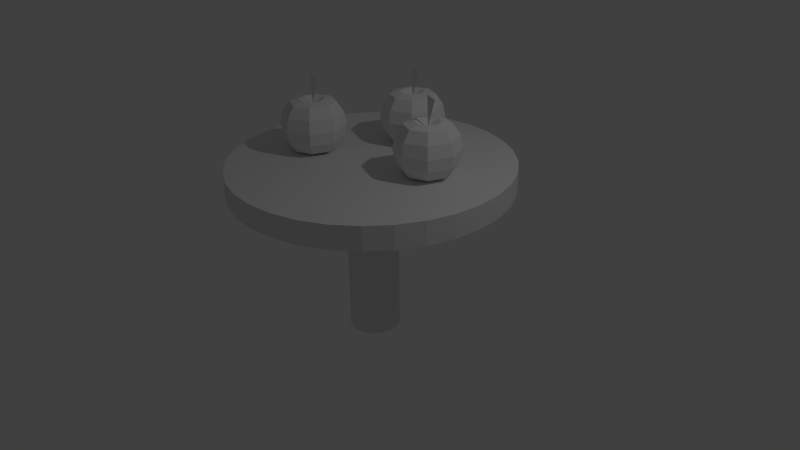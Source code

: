 # Source: food.blend  (saved by Blender 2.70.0; exported with 4.5.12 LTS)
import bpy
from mathutils import Matrix  # noqa: F401  (used for matrix-valued properties, if any)

bpy.ops.wm.read_factory_settings(use_empty=True)
scene = bpy.context.scene
scene.name = 'Scene'

# ---- collections
col_collection_1 = bpy.data.collections.new('Collection 1'); scene.collection.children.link(col_collection_1)

# ---- world
world_world = bpy.data.worlds.new('World'); scene.world = world_world
world_world.color = (0.05088, 0.05088, 0.05088)
world_world.use_sun_shadow = False
world_world.sun_shadow_jitter_overblur = 0.0
world_world.cycles.sampling_method = 'MANUAL'
world_world.cycles.sample_map_resolution = 256

# ---- cameras
cam_camera = bpy.data.cameras.new('Camera')
cam_camera.clip_end = 100.0
cam_camera.lens = 35.0
cam_camera.sensor_width = 32.0
cam_camera.sensor_height = 18.0
cam_camera.ortho_scale = 7.314
cam_camera.dof.focus_distance = 0.0
cam_camera.dof.aperture_fstop = 128.0

# ---- lights
light_lamp = bpy.data.lights.new('Lamp', 'POINT')
light_lamp.transmission_factor = 0.0
light_lamp.cutoff_distance = 30.0
light_lamp.energy = 100.0
light_lamp.shadow_buffer_clip_start = 1.001
light_lamp.shadow_soft_size = 0.1
light_lamp.shadow_maximum_resolution = 0.006
light_lamp.use_absolute_resolution = True
light_lamp.cycles.use_multiple_importance_sampling = False

# ---- meshes
me_cylinder = bpy.data.meshes.new('Cylinder')
me_cylinder.from_pydata([(0.0, 1.0, -1.0), (0.0, 1.0, 1.0), (0.1951, 0.9808, -1.0), (0.1951, 0.9808, 1.0), (0.3827, 0.9239, -1.0), (0.3827, 0.9239, 1.0), (0.5556, 0.8315, -1.0), (0.5556, 0.8315, 1.0), (0.7071, 0.7071, -1.0), (0.7071, 0.7071, 1.0), (0.8315, 0.5556, -1.0), (0.8315, 0.5556, 1.0), (0.9239, 0.3827, -1.0), (0.9239, 0.3827, 1.0), (0.9808, 0.1951, -1.0), (0.9808, 0.1951, 1.0), (1.0, 7.55e-08, -1.0), (1.0, 7.55e-08, 1.0), (0.9808, -0.1951, -1.0), (0.9808, -0.1951, 1.0), (0.9239, -0.3827, -1.0), (0.9239, -0.3827, 1.0), (0.8315, -0.5556, -1.0), (0.8315, -0.5556, 1.0), (0.7071, -0.7071, -1.0), (0.7071, -0.7071, 1.0), (0.5556, -0.8315, -1.0), (0.5556, -0.8315, 1.0), (0.3827, -0.9239, -1.0), (0.3827, -0.9239, 1.0), (0.1951, -0.9808, -1.0), (0.1951, -0.9808, 1.0), (-3.258e-07, -1.0, -1.0), (-3.258e-07, -1.0, 1.0), (-0.1951, -0.9808, -1.0), (-0.1951, -0.9808, 1.0), (-0.3827, -0.9239, -1.0), (-0.3827, -0.9239, 1.0), (-0.5556, -0.8315, -1.0), (-0.5556, -0.8315, 1.0), (-0.7071, -0.7071, -1.0), (-0.7071, -0.7071, 1.0), (-0.8315, -0.5556, -1.0), (-0.8315, -0.5556, 1.0), (-0.9239, -0.3827, -1.0), (-0.9239, -0.3827, 1.0), (-0.9808, -0.1951, -1.0), (-0.9808, -0.1951, 1.0), (-1.0, 9.656e-07, -1.0), (-1.0, 9.656e-07, 1.0), (-0.9808, 0.1951, -1.0), (-0.9808, 0.1951, 1.0), (-0.9239, 0.3827, -1.0), (-0.9239, 0.3827, 1.0), (-0.8315, 0.5556, -1.0), (-0.8315, 0.5556, 1.0), (-0.7071, 0.7071, -1.0), (-0.7071, 0.7071, 1.0), (-0.5556, 0.8315, -1.0), (-0.5556, 0.8315, 1.0), (-0.3827, 0.9239, -1.0), (-0.3827, 0.9239, 1.0), (-0.1951, 0.9808, -1.0), (-0.1951, 0.9808, 1.0), (-5.32e-07, 5.48, 1.0), (1.069, 5.375, 1.0), (2.097, 5.063, 1.0), (3.045, 4.557, 1.0), (3.875, 3.875, 1.0), (4.557, 3.045, 1.0), (5.063, 2.097, 1.0), (5.375, 1.069, 1.0), (5.48, -8.63e-07, 1.0), (5.375, -1.069, 1.0), (5.063, -2.097, 1.0), (4.557, -3.045, 1.0), (3.875, -3.875, 1.0), (3.045, -4.557, 1.0), (2.097, -5.063, 1.0), (1.069, -5.375, 1.0), (-2.318e-06, -5.48, 1.0), (-1.069, -5.375, 1.0), (-2.097, -5.063, 1.0), (-3.045, -4.557, 1.0), (-3.875, -3.875, 1.0), (-4.557, -3.045, 1.0), (-5.063, -2.097, 1.0), (-5.375, -1.069, 1.0), (-5.48, 4.015e-06, 1.0), (-5.375, 1.069, 1.0), (-5.063, 2.097, 1.0), (-4.557, 3.045, 1.0), (-3.875, 3.875, 1.0), (-3.045, 4.557, 1.0), (-2.097, 5.063, 1.0), (-1.069, 5.375, 1.0), (-5.817e-07, 5.48, 1.302), (1.069, 5.375, 1.302), (2.097, 5.063, 1.302), (3.045, 4.557, 1.302), (3.875, 3.875, 1.302), (4.557, 3.045, 1.302), (5.063, 2.097, 1.302), (5.375, 1.069, 1.302), (5.48, -8.63e-07, 1.302), (5.375, -1.069, 1.302), (5.063, -2.097, 1.302), (4.557, -3.045, 1.302), (3.875, -3.875, 1.302), (3.045, -4.557, 1.302), (2.097, -5.063, 1.302), (1.069, -5.375, 1.302), (-2.367e-06, -5.48, 1.302), (-1.069, -5.375, 1.302), (-2.097, -5.063, 1.302), (-3.051, -4.511, 1.302), (-3.875, -3.875, 1.302), (-4.557, -3.045, 1.302), (-5.063, -2.097, 1.302), (-5.375, -1.069, 1.302), (-5.48, 4.015e-06, 1.302), (-5.375, 1.069, 1.302), (-5.063, 2.097, 1.302), (-4.557, 3.045, 1.302), (-3.875, 3.875, 1.302), (-3.045, 4.557, 1.302), (-2.097, 5.063, 1.302), (-1.069, 5.375, 1.302), (-0.8655, 2.528, 1.972), (-1.277, 2.528, 1.939), (-1.552, 2.528, 1.803), (-1.648, 2.528, 1.644), (-1.552, 2.528, 1.484), (-1.277, 2.528, 1.349), (-0.8655, 2.528, 1.298), (-0.7234, 2.871, 1.972), (-1.014, 3.162, 1.939), (-1.209, 3.356, 1.803), (-1.277, 3.424, 1.644), (-1.209, 3.356, 1.484), (-1.014, 3.162, 1.349), (-0.7234, 2.871, 1.298), (-0.3803, 3.013, 1.972), (-0.3803, 3.424, 1.939), (-0.3803, 3.699, 1.803), (-0.3803, 3.796, 1.644), (-0.3803, 3.699, 1.484), (-0.3803, 3.424, 1.349), (-0.3803, 3.013, 1.298), (-0.3803, 2.528, 1.888), (-0.03725, 2.871, 1.972), (0.2536, 3.162, 1.939), (0.4479, 3.356, 1.803), (0.5162, 3.424, 1.644), (0.4479, 3.356, 1.484), (0.2536, 3.162, 1.349), (-0.03725, 2.871, 1.298), (0.1048, 2.528, 1.972), (0.5162, 2.528, 1.939), (0.791, 2.528, 1.803), (0.8875, 2.528, 1.644), (0.791, 2.528, 1.484), (0.5162, 2.528, 1.349), (0.1048, 2.528, 1.298), (-0.3803, 2.528, 1.345), (-0.03725, 2.185, 1.972), (0.2536, 1.894, 1.939), (0.4479, 1.7, 1.803), (0.5162, 1.631, 1.644), (0.4479, 1.7, 1.484), (0.2536, 1.894, 1.349), (-0.03725, 2.185, 1.298), (-0.3803, 2.043, 1.972), (-0.3803, 1.631, 1.939), (-0.3803, 1.357, 1.803), (-0.3803, 1.26, 1.644), (-0.3803, 1.357, 1.484), (-0.3803, 1.631, 1.349), (-0.3803, 2.043, 1.298), (-0.7234, 2.185, 1.972), (-1.014, 1.894, 1.939), (-1.209, 1.7, 1.803), (-1.277, 1.631, 1.644), (-1.209, 1.7, 1.484), (-1.014, 1.894, 1.349), (-0.7234, 2.185, 1.298), (-0.4053, 2.528, 2.288), (-0.0494, 2.528, 2.247), (1.954, 0.5452, 1.972), (1.542, 0.5452, 1.939), (1.267, 0.5452, 1.803), (1.171, 0.5452, 1.644), (1.267, 0.5452, 1.484), (1.542, 0.5452, 1.349), (1.954, 0.5452, 1.298), (2.096, 0.8883, 1.972), (1.805, 1.179, 1.939), (1.611, 1.373, 1.803), (1.542, 1.442, 1.644), (1.611, 1.373, 1.484), (1.805, 1.179, 1.349), (2.096, 0.8883, 1.298), (2.439, 1.03, 1.972), (2.439, 1.442, 1.939), (2.439, 1.717, 1.803), (2.439, 1.813, 1.644), (2.439, 1.717, 1.484), (2.439, 1.442, 1.349), (2.439, 1.03, 1.298), (2.439, 0.5452, 1.888), (2.782, 0.8883, 1.972), (3.073, 1.179, 1.939), (3.267, 1.373, 1.803), (3.335, 1.442, 1.644), (3.267, 1.373, 1.484), (3.073, 1.179, 1.349), (2.782, 0.8883, 1.298), (2.924, 0.5452, 1.972), (3.335, 0.5452, 1.939), (3.61, 0.5452, 1.803), (3.707, 0.5452, 1.644), (3.61, 0.5452, 1.484), (3.335, 0.5452, 1.349), (2.924, 0.5452, 1.298), (2.439, 0.5452, 1.345), (2.782, 0.2022, 1.972), (3.073, -0.08868, 1.939), (3.267, -0.283, 1.803), (3.335, -0.3513, 1.644), (3.267, -0.283, 1.484), (3.073, -0.08868, 1.349), (2.782, 0.2022, 1.298), (2.439, 0.06005, 1.972), (2.439, -0.3513, 1.939), (2.439, -0.6261, 1.803), (2.439, -0.7226, 1.644), (2.439, -0.6261, 1.484), (2.439, -0.3513, 1.349), (2.439, 0.06005, 1.298), (2.096, 0.2022, 1.972), (1.805, -0.08868, 1.939), (1.611, -0.283, 1.803), (1.542, -0.3513, 1.644), (1.611, -0.283, 1.484), (1.805, -0.08868, 1.349), (2.096, 0.2022, 1.298), (2.414, 0.5452, 2.288), (2.77, 0.5452, 2.247), (-2.888, -0.7503, 1.972), (-3.299, -0.7503, 1.939), (-3.574, -0.7503, 1.803), (-3.671, -0.7503, 1.644), (-3.574, -0.7503, 1.484), (-3.299, -0.7503, 1.349), (-2.888, -0.7503, 1.298), (-2.746, -0.4072, 1.972), (-3.037, -0.1164, 1.939), (-3.231, 0.07795, 1.803), (-3.299, 0.1462, 1.644), (-3.231, 0.07795, 1.484), (-3.037, -0.1164, 1.349), (-2.746, -0.4072, 1.298), (-2.403, -0.2651, 1.972), (-2.403, 0.1462, 1.939), (-2.403, 0.421, 1.803), (-2.403, 0.5175, 1.644), (-2.403, 0.421, 1.484), (-2.403, 0.1462, 1.349), (-2.403, -0.2651, 1.298), (-2.403, -0.7503, 1.888), (-2.06, -0.4072, 1.972), (-1.769, -0.1164, 1.939), (-1.574, 0.07795, 1.803), (-1.506, 0.1462, 1.644), (-1.574, 0.07795, 1.484), (-1.769, -0.1164, 1.349), (-2.06, -0.4072, 1.298), (-1.918, -0.7503, 1.972), (-1.506, -0.7503, 1.939), (-1.231, -0.7503, 1.803), (-1.135, -0.7503, 1.644), (-1.231, -0.7503, 1.484), (-1.506, -0.7503, 1.349), (-1.918, -0.7503, 1.298), (-2.403, -0.7503, 1.345), (-2.06, -1.093, 1.972), (-1.769, -1.384, 1.939), (-1.574, -1.579, 1.803), (-1.506, -1.647, 1.644), (-1.574, -1.579, 1.484), (-1.769, -1.384, 1.349), (-2.06, -1.093, 1.298), (-2.403, -1.235, 1.972), (-2.403, -1.647, 1.939), (-2.403, -1.922, 1.803), (-2.403, -2.018, 1.644), (-2.403, -1.922, 1.484), (-2.403, -1.647, 1.349), (-2.403, -1.235, 1.298), (-2.746, -1.093, 1.972), (-3.037, -1.384, 1.939), (-3.231, -1.579, 1.803), (-3.299, -1.647, 1.644), (-3.231, -1.579, 1.484), (-3.037, -1.384, 1.349), (-2.746, -1.093, 1.298), (-2.428, -0.7503, 2.288), (-2.072, -0.7503, 2.247)], [], [(0, 1, 3, 2), (2, 3, 5, 4), (4, 5, 7, 6), (6, 7, 9, 8), (8, 9, 11, 10), (10, 11, 13, 12), (12, 13, 15, 14), (14, 15, 17, 16), (16, 17, 19, 18), (18, 19, 21, 20), (20, 21, 23, 22), (22, 23, 25, 24), (24, 25, 27, 26), (26, 27, 29, 28), (28, 29, 31, 30), (30, 31, 33, 32), (32, 33, 35, 34), (34, 35, 37, 36), (36, 37, 39, 38), (38, 39, 41, 40), (40, 41, 43, 42), (42, 43, 45, 44), (44, 45, 47, 46), (46, 47, 49, 48), (48, 49, 51, 50), (50, 51, 53, 52), (52, 53, 55, 54), (54, 55, 57, 56), (56, 57, 59, 58), (58, 59, 61, 60), (59, 57, 92, 93), (62, 63, 1, 0), (60, 61, 63, 62), (0, 2, 4, 6, 8, 10, 12, 14, 16, 18, 20, 22, 24, 26, 28, 30, 32, 34, 36, 38, 40, 42, 44, 46, 48, 50, 52, 54, 56, 58, 60, 62), (88, 87, 119, 120), (37, 35, 81, 82), (15, 13, 70, 71), (1, 63, 95, 64), (43, 41, 84, 85), (21, 19, 73, 74), (49, 47, 87, 88), (5, 3, 65, 66), (27, 25, 76, 77), (55, 53, 90, 91), (11, 9, 68, 69), (33, 31, 79, 80), (61, 59, 93, 94), (39, 37, 82, 83), (3, 1, 64, 65), (17, 15, 71, 72), (45, 43, 85, 86), (23, 21, 74, 75), (51, 49, 88, 89), (7, 5, 66, 67), (29, 27, 77, 78), (57, 55, 91, 92), (35, 33, 80, 81), (13, 11, 69, 70), (63, 61, 94, 95), (41, 39, 83, 84), (19, 17, 72, 73), (47, 45, 86, 87), (25, 23, 75, 76), (53, 51, 89, 90), (9, 7, 67, 68), (31, 29, 78, 79), (97, 96, 127, 126, 125, 124, 123, 122, 121, 120, 119, 118, 117, 116, 115, 114, 113, 112, 111, 110, 109, 108, 107, 106, 105, 104, 103, 102, 101, 100, 99, 98), (66, 65, 97, 98), (77, 76, 108, 109), (86, 85, 117, 118), (75, 74, 106, 107), (95, 94, 126, 127), (84, 83, 115, 116), (73, 72, 104, 105), (93, 92, 124, 125), (82, 81, 113, 114), (71, 70, 102, 103), (91, 90, 122, 123), (69, 68, 100, 101), (80, 79, 111, 112), (89, 88, 120, 121), (67, 66, 98, 99), (78, 77, 109, 110), (87, 86, 118, 119), (65, 64, 96, 97), (76, 75, 107, 108), (64, 95, 127, 96), (85, 84, 116, 117), (74, 73, 105, 106), (94, 93, 125, 126), (83, 82, 114, 115), (72, 71, 103, 104), (92, 91, 123, 124), (81, 80, 112, 113), (70, 69, 101, 102), (90, 89, 121, 122), (68, 67, 99, 100), (79, 78, 110, 111), (134, 133, 140, 141), (133, 132, 139, 140), (132, 131, 138, 139), (131, 130, 137, 138), (130, 129, 136, 137), (129, 128, 135, 136), (141, 140, 147, 148), (140, 139, 146, 147), (139, 138, 145, 146), (138, 137, 144, 145), (137, 136, 143, 144), (136, 135, 142, 143), (148, 147, 155, 156), (147, 146, 154, 155), (146, 145, 153, 154), (145, 144, 152, 153), (144, 143, 151, 152), (143, 142, 150, 151), (156, 155, 162, 163), (155, 154, 161, 162), (154, 153, 160, 161), (153, 152, 159, 160), (152, 151, 158, 159), (151, 150, 157, 158), (163, 162, 170, 171), (162, 161, 169, 170), (161, 160, 168, 169), (160, 159, 167, 168), (159, 158, 166, 167), (158, 157, 165, 166), (171, 170, 177, 178), (170, 169, 176, 177), (169, 168, 175, 176), (168, 167, 174, 175), (167, 166, 173, 174), (166, 165, 172, 173), (178, 177, 184, 185), (177, 176, 183, 184), (176, 175, 182, 183), (175, 174, 181, 182), (174, 173, 180, 181), (173, 172, 179, 180), (186, 187, 149), (164, 134, 141), (128, 149, 135), (164, 141, 148), (135, 149, 142), (164, 148, 156), (142, 149, 150), (164, 156, 163), (150, 149, 157), (164, 163, 171), (157, 149, 165), (164, 171, 178), (165, 149, 172), (164, 178, 185), (172, 149, 179), (164, 185, 134), (185, 184, 133, 134), (184, 183, 132, 133), (183, 182, 131, 132), (182, 181, 130, 131), (181, 180, 129, 130), (180, 179, 128, 129), (179, 149, 128), (194, 193, 200, 201), (193, 192, 199, 200), (192, 191, 198, 199), (191, 190, 197, 198), (190, 189, 196, 197), (189, 188, 195, 196), (201, 200, 207, 208), (200, 199, 206, 207), (199, 198, 205, 206), (198, 197, 204, 205), (197, 196, 203, 204), (196, 195, 202, 203), (208, 207, 215, 216), (207, 206, 214, 215), (206, 205, 213, 214), (205, 204, 212, 213), (204, 203, 211, 212), (203, 202, 210, 211), (216, 215, 222, 223), (215, 214, 221, 222), (214, 213, 220, 221), (213, 212, 219, 220), (212, 211, 218, 219), (211, 210, 217, 218), (223, 222, 230, 231), (222, 221, 229, 230), (221, 220, 228, 229), (220, 219, 227, 228), (219, 218, 226, 227), (218, 217, 225, 226), (231, 230, 237, 238), (230, 229, 236, 237), (229, 228, 235, 236), (228, 227, 234, 235), (227, 226, 233, 234), (226, 225, 232, 233), (238, 237, 244, 245), (237, 236, 243, 244), (236, 235, 242, 243), (235, 234, 241, 242), (234, 233, 240, 241), (233, 232, 239, 240), (246, 247, 209), (224, 194, 201), (188, 209, 195), (224, 201, 208), (195, 209, 202), (224, 208, 216), (202, 209, 210), (224, 216, 223), (210, 209, 217), (224, 223, 231), (217, 209, 225), (224, 231, 238), (225, 209, 232), (224, 238, 245), (232, 209, 239), (224, 245, 194), (245, 244, 193, 194), (244, 243, 192, 193), (243, 242, 191, 192), (242, 241, 190, 191), (241, 240, 189, 190), (240, 239, 188, 189), (239, 209, 188), (254, 253, 260, 261), (253, 252, 259, 260), (252, 251, 258, 259), (251, 250, 257, 258), (250, 249, 256, 257), (249, 248, 255, 256), (261, 260, 267, 268), (260, 259, 266, 267), (259, 258, 265, 266), (258, 257, 264, 265), (257, 256, 263, 264), (256, 255, 262, 263), (268, 267, 275, 276), (267, 266, 274, 275), (266, 265, 273, 274), (265, 264, 272, 273), (264, 263, 271, 272), (263, 262, 270, 271), (276, 275, 282, 283), (275, 274, 281, 282), (274, 273, 280, 281), (273, 272, 279, 280), (272, 271, 278, 279), (271, 270, 277, 278), (283, 282, 290, 291), (282, 281, 289, 290), (281, 280, 288, 289), (280, 279, 287, 288), (279, 278, 286, 287), (278, 277, 285, 286), (291, 290, 297, 298), (290, 289, 296, 297), (289, 288, 295, 296), (288, 287, 294, 295), (287, 286, 293, 294), (286, 285, 292, 293), (298, 297, 304, 305), (297, 296, 303, 304), (296, 295, 302, 303), (295, 294, 301, 302), (294, 293, 300, 301), (293, 292, 299, 300), (306, 307, 269), (284, 254, 261), (248, 269, 255), (284, 261, 268), (255, 269, 262), (284, 268, 276), (262, 269, 270), (284, 276, 283), (270, 269, 277), (284, 283, 291), (277, 269, 285), (284, 291, 298), (285, 269, 292), (284, 298, 305), (292, 269, 299), (284, 305, 254), (305, 304, 253, 254), (304, 303, 252, 253), (303, 302, 251, 252), (302, 301, 250, 251), (301, 300, 249, 250), (300, 299, 248, 249), (299, 269, 248)])
_uv = me_cylinder.uv_layers.new(name='UVMap')
_uv.uv.foreach_set('vector', [0.4658, 0.4171, 0.4721, 0.2953, 0.4862, 0.2966, 0.4749, 0.4177, 0.4749, 0.4177, 0.4862, 0.2966, 0.5002, 0.2986, 0.4839, 0.4187, 0.4839, 0.4187, 0.5002, 0.2986, 0.514, 0.3013, 0.4929, 0.4201, 0.4929, 0.4201, 0.514, 0.3013, 0.5275, 0.3047, 0.5019, 0.4219, 0.5019, 0.4219, 0.5275, 0.3047, 0.5408, 0.3087, 0.5107, 0.424, 0.5107, 0.424, 0.5408, 0.3087, 0.5537, 0.3134, 0.5195, 0.4265, 0.5195, 0.4265, 0.5537, 0.3134, 0.5661, 0.3187, 0.5281, 0.4294, 0.5281, 0.4294, 0.5661, 0.3187, 0.5781, 0.3247, 0.5367, 0.4325, 0.5367, 0.4325, 0.5781, 0.3247, 0.5895, 0.3312, 0.5452, 0.436, 0.5452, 0.436, 0.5895, 0.3312, 0.6002, 0.3384, 0.5535, 0.4398, 0.5535, 0.4398, 0.6002, 0.3384, 0.6102, 0.3461, 0.5617, 0.4438, 0.5617, 0.4438, 0.6102, 0.3461, 0.6194, 0.3544, 0.5698, 0.4481, 0.5698, 0.4481, 0.6194, 0.3544, 0.6277, 0.3633, 0.5778, 0.4525, 0.5778, 0.4525, 0.6277, 0.3633, 0.6349, 0.3727, 0.5856, 0.457, 0.5856, 0.457, 0.6349, 0.3727, 0.6409, 0.3825, 0.5933, 0.4616, 0.3157, 0.4616, 0.2688, 0.3758, 0.2754, 0.3664, 0.3241, 0.457, 0.3241, 0.457, 0.2754, 0.3664, 0.2831, 0.3574, 0.3324, 0.4525, 0.3324, 0.4525, 0.2831, 0.3574, 0.2918, 0.3489, 0.3408, 0.4482, 0.3408, 0.4482, 0.2918, 0.3489, 0.3015, 0.341, 0.3493, 0.4439, 0.3493, 0.4439, 0.3015, 0.341, 0.312, 0.3335, 0.3578, 0.4399, 0.3578, 0.4399, 0.312, 0.3335, 0.3232, 0.3267, 0.3665, 0.4361, 0.3665, 0.4361, 0.3232, 0.3267, 0.3351, 0.3205, 0.3753, 0.4326, 0.3753, 0.4326, 0.3351, 0.3205, 0.3475, 0.3149, 0.3841, 0.4294, 0.3841, 0.4294, 0.3475, 0.3149, 0.3604, 0.3099, 0.393, 0.4265, 0.393, 0.4265, 0.3604, 0.3099, 0.3737, 0.3057, 0.402, 0.424, 0.402, 0.424, 0.3737, 0.3057, 0.3873, 0.3021, 0.411, 0.4218, 0.411, 0.4218, 0.3873, 0.3021, 0.4011, 0.2992, 0.4201, 0.4201, 0.4201, 0.4201, 0.4011, 0.2992, 0.4152, 0.297, 0.4292, 0.4187, 0.4292, 0.4187, 0.4152, 0.297, 0.4293, 0.2956, 0.4384, 0.4177, 0.4384, 0.4177, 0.4293, 0.2956, 0.4436, 0.2948, 0.4475, 0.4171, 0.4293, 0.2956, 0.4152, 0.297, 0.3865, 0.01229, 0.4189, 0.009751, 0.4567, 0.4169, 0.4578, 0.2947, 0.4721, 0.2953, 0.4658, 0.4171, 0.4475, 0.4171, 0.4436, 0.2948, 0.4578, 0.2947, 0.4567, 0.4169, 0.7948, 0.473, 0.8029, 0.4676, 0.8118, 0.4639, 0.8213, 0.462, 0.8309, 0.462, 0.8404, 0.4639, 0.8494, 0.4676, 0.8574, 0.473, 0.8642, 0.4798, 0.8696, 0.4878, 0.8733, 0.4968, 0.8752, 0.5063, 0.8752, 0.5159, 0.8733, 0.5254, 0.8696, 0.5343, 0.8642, 0.5424, 0.8574, 0.5492, 0.8494, 0.5546, 0.8404, 0.5583, 0.8309, 0.5602, 0.8213, 0.5602, 0.8118, 0.5583, 0.8029, 0.5546, 0.7948, 0.5492, 0.788, 0.5424, 0.7826, 0.5343, 0.7789, 0.5254, 0.7771, 0.5159, 0.7771, 0.5063, 0.7789, 0.4968, 0.7826, 0.4878, 0.788, 0.4798, 0.2544, 0.04706, 0.2214, 0.06302, 0.2163, 0.05355, 0.2503, 0.03753, 0.2918, 0.3489, 0.2831, 0.3574, 0.04715, 0.2483, 0.07031, 0.2038, 0.5661, 0.3187, 0.5537, 0.3134, 0.694, 0.08115, 0.7219, 0.1004, 0.4721, 0.2953, 0.4578, 0.2947, 0.4828, 0.01109, 0.5143, 0.01484, 0.3232, 0.3267, 0.312, 0.3335, 0.126, 0.1328, 0.1568, 0.1057, 0.6002, 0.3384, 0.5895, 0.3312, 0.7745, 0.1475, 0.7985, 0.1759, 0.3604, 0.3099, 0.3475, 0.3149, 0.2214, 0.06302, 0.2544, 0.04706, 0.5002, 0.2986, 0.4862, 0.2966, 0.5454, 0.0206, 0.5761, 0.02838, 0.6277, 0.3633, 0.6194, 0.3544, 0.8397, 0.2438, 0.8553, 0.2838, 0.4011, 0.2992, 0.3873, 0.3021, 0.3208, 0.02437, 0.3537, 0.01711, 0.5408, 0.3087, 0.5275, 0.3047, 0.6361, 0.05024, 0.6654, 0.06449, 0.2754, 0.3664, 0.2688, 0.3758, 0.01603, 0.3539, 0.0294, 0.2979, 0.4436, 0.2948, 0.4293, 0.2956, 0.4189, 0.009751, 0.451, 0.009381, 0.3015, 0.341, 0.2918, 0.3489, 0.07031, 0.2038, 0.09719, 0.1654, 0.4862, 0.2966, 0.4721, 0.2953, 0.5143, 0.01484, 0.5454, 0.0206, 0.5781, 0.3247, 0.5661, 0.3187, 0.7219, 0.1004, 0.7488, 0.1224, 0.3351, 0.3205, 0.3232, 0.3267, 0.1568, 0.1057, 0.1887, 0.08246, 0.6102, 0.3461, 0.6002, 0.3384, 0.7985, 0.1759, 0.8205, 0.2079, 0.3737, 0.3057, 0.3604, 0.3099, 0.2544, 0.04706, 0.2876, 0.03427, 0.514, 0.3013, 0.5002, 0.2986, 0.5761, 0.02838, 0.6063, 0.03824, 0.6349, 0.3727, 0.6277, 0.3633, 0.8553, 0.2838, 0.8666, 0.328, 0.4152, 0.297, 0.4011, 0.2992, 0.3537, 0.01711, 0.3865, 0.01229, 0.2831, 0.3574, 0.2754, 0.3664, 0.0294, 0.2979, 0.04715, 0.2483, 0.5537, 0.3134, 0.5408, 0.3087, 0.6654, 0.06449, 0.694, 0.08115, 0.4578, 0.2947, 0.4436, 0.2948, 0.451, 0.009381, 0.4828, 0.01109, 0.312, 0.3335, 0.3015, 0.341, 0.09719, 0.1654, 0.126, 0.1328, 0.5895, 0.3312, 0.5781, 0.3247, 0.7488, 0.1224, 0.7745, 0.1475, 0.3475, 0.3149, 0.3351, 0.3205, 0.1887, 0.08246, 0.2214, 0.06302, 0.6194, 0.3544, 0.6102, 0.3461, 0.8205, 0.2079, 0.8397, 0.2438, 0.3873, 0.3021, 0.3737, 0.3057, 0.2876, 0.03427, 0.3208, 0.02437, 0.5275, 0.3047, 0.514, 0.3013, 0.6063, 0.03824, 0.6361, 0.05024, 0.6409, 0.3825, 0.6349, 0.3727, 0.8666, 0.328, 0.8738, 0.3766, 0.1417, 0.9692, 0.09768, 0.9398, 0.06023, 0.9023, 0.03081, 0.8583, 0.01054, 0.8093, 0.0002029, 0.7574, 0.0002029, 0.7044, 0.01054, 0.6525, 0.03081, 0.6035, 0.06023, 0.5595, 0.09768, 0.5221, 0.1417, 0.4926, 0.1907, 0.4724, 0.2426, 0.462, 0.2939, 0.4635, 0.3475, 0.4724, 0.3965, 0.4926, 0.4405, 0.5221, 0.4779, 0.5595, 0.5074, 0.6035, 0.5276, 0.6525, 0.538, 0.7044, 0.538, 0.7574, 0.5276, 0.8093, 0.5074, 0.8583, 0.4779, 0.9023, 0.4405, 0.9398, 0.3965, 0.9692, 0.3475, 0.9895, 0.2956, 0.9998, 0.2426, 0.9998, 0.1907, 0.9895, 0.5761, 0.02838, 0.5454, 0.0206, 0.5473, 0.01172, 0.5785, 0.01961, 0.8553, 0.2838, 0.8397, 0.2438, 0.8506, 0.2386, 0.8675, 0.2797, 0.1887, 0.08246, 0.1568, 0.1057, 0.1495, 0.09665, 0.1825, 0.07315, 0.8205, 0.2079, 0.7985, 0.1759, 0.8072, 0.1691, 0.8303, 0.2018, 0.4828, 0.01109, 0.451, 0.009381, 0.4512, 0.0002029, 0.4836, 0.002011, 0.126, 0.1328, 0.09719, 0.1654, 0.08784, 0.156, 0.1177, 0.1243, 0.7745, 0.1475, 0.7488, 0.1224, 0.7555, 0.1148, 0.7821, 0.1402, 0.4189, 0.009751, 0.3865, 0.01229, 0.3854, 0.002929, 0.4185, 0.0004805, 0.07031, 0.2038, 0.04715, 0.2483, 0.03349, 0.2424, 0.05804, 0.1963, 0.7219, 0.1004, 0.694, 0.08115, 0.6991, 0.07298, 0.7278, 0.09244, 0.3537, 0.01711, 0.3208, 0.02437, 0.3183, 0.01487, 0.352, 0.007671, 0.6654, 0.06449, 0.6361, 0.05024, 0.6398, 0.04173, 0.6698, 0.05614, 0.0294, 0.2979, 0.01603, 0.3539, 0.0002029, 0.3499, 0.01449, 0.2935, 0.2876, 0.03427, 0.2544, 0.04706, 0.2503, 0.03753, 0.2844, 0.02474, 0.6063, 0.03824, 0.5761, 0.02838, 0.5785, 0.01961, 0.6094, 0.02959, 0.8666, 0.328, 0.8553, 0.2838, 0.8675, 0.2797, 0.8799, 0.3252, 0.2214, 0.06302, 0.1887, 0.08246, 0.1825, 0.07315, 0.2163, 0.05355, 0.5454, 0.0206, 0.5143, 0.01484, 0.5156, 0.005856, 0.5473, 0.01172, 0.8397, 0.2438, 0.8205, 0.2079, 0.8303, 0.2018, 0.8506, 0.2386, 0.5143, 0.01484, 0.4828, 0.01109, 0.4836, 0.002011, 0.5156, 0.005856, 0.1568, 0.1057, 0.126, 0.1328, 0.1177, 0.1243, 0.1495, 0.09665, 0.7985, 0.1759, 0.7745, 0.1475, 0.7821, 0.1402, 0.8072, 0.1691, 0.451, 0.009381, 0.4189, 0.009751, 0.4185, 0.0004805, 0.4512, 0.0002029, 0.09719, 0.1654, 0.07031, 0.2038, 0.05804, 0.1963, 0.08784, 0.156, 0.7488, 0.1224, 0.7219, 0.1004, 0.7278, 0.09244, 0.7555, 0.1148, 0.3865, 0.01229, 0.3537, 0.01711, 0.352, 0.007671, 0.3854, 0.002929, 0.04715, 0.2483, 0.0294, 0.2979, 0.01449, 0.2935, 0.03349, 0.2424, 0.694, 0.08115, 0.6654, 0.06449, 0.6698, 0.05614, 0.6991, 0.07298, 0.3208, 0.02437, 0.2876, 0.03427, 0.2844, 0.02474, 0.3183, 0.01487, 0.6361, 0.05024, 0.6063, 0.03824, 0.6094, 0.02959, 0.6398, 0.04173, 0.8738, 0.3766, 0.8666, 0.328, 0.8799, 0.3252, 0.8879, 0.3743, 0.6381, 0.6899, 0.6377, 0.6754, 0.6568, 0.6774, 0.6538, 0.6934, 0.6377, 0.6754, 0.6377, 0.6681, 0.6575, 0.6692, 0.6568, 0.6774, 0.6377, 0.6681, 0.6379, 0.664, 0.6577, 0.6646, 0.6575, 0.6692, 0.6379, 0.664, 0.6381, 0.6599, 0.6578, 0.6601, 0.6577, 0.6646, 0.6381, 0.6599, 0.6381, 0.6526, 0.6571, 0.6523, 0.6578, 0.6601, 0.6381, 0.6526, 0.6376, 0.6382, 0.6534, 0.6374, 0.6571, 0.6523, 0.6538, 0.6934, 0.6568, 0.6774, 0.6808, 0.6828, 0.6713, 0.7032, 0.6568, 0.6774, 0.6575, 0.6692, 0.6828, 0.6713, 0.6808, 0.6828, 0.6575, 0.6692, 0.6577, 0.6646, 0.6831, 0.6648, 0.6828, 0.6713, 0.6577, 0.6646, 0.6578, 0.6601, 0.6828, 0.6588, 0.6831, 0.6648, 0.6578, 0.6601, 0.6571, 0.6523, 0.6804, 0.6484, 0.6828, 0.6588, 0.6571, 0.6523, 0.6534, 0.6374, 0.6708, 0.6312, 0.6804, 0.6484, 0.6713, 0.7032, 0.6808, 0.6828, 0.7232, 0.6998, 0.6916, 0.7284, 0.6808, 0.6828, 0.6828, 0.6713, 0.7347, 0.6768, 0.7232, 0.6998, 0.6828, 0.6713, 0.6831, 0.6648, 0.7373, 0.6626, 0.7347, 0.6768, 0.6831, 0.6648, 0.6828, 0.6588, 0.733, 0.6498, 0.7373, 0.6626, 0.6828, 0.6588, 0.6804, 0.6484, 0.7188, 0.631, 0.733, 0.6498, 0.6804, 0.6484, 0.6708, 0.6312, 0.6902, 0.6122, 0.7188, 0.631, 0.7774, 0.6106, 0.7978, 0.6217, 0.7707, 0.6408, 0.7624, 0.6237, 0.7978, 0.6217, 0.8111, 0.6317, 0.7758, 0.6515, 0.7707, 0.6408, 0.8111, 0.6317, 0.8174, 0.6392, 0.7787, 0.658, 0.7758, 0.6515, 0.8174, 0.6392, 0.8198, 0.6494, 0.7817, 0.6645, 0.7787, 0.658, 0.8198, 0.6494, 0.8198, 0.6667, 0.7868, 0.6752, 0.7817, 0.6645, 0.8198, 0.6667, 0.8151, 0.6904, 0.795, 0.6923, 0.7868, 0.6752, 0.7624, 0.6237, 0.7707, 0.6408, 0.7377, 0.6493, 0.7424, 0.6255, 0.7707, 0.6408, 0.7758, 0.6515, 0.7377, 0.6666, 0.7377, 0.6493, 0.7758, 0.6515, 0.7787, 0.658, 0.7401, 0.6768, 0.7377, 0.6666, 0.7787, 0.658, 0.7817, 0.6645, 0.7464, 0.6843, 0.7401, 0.6768, 0.7817, 0.6645, 0.7868, 0.6752, 0.7597, 0.6943, 0.7464, 0.6843, 0.7868, 0.6752, 0.795, 0.6923, 0.78, 0.7053, 0.7597, 0.6943, 0.5857, 0.7161, 0.5569, 0.6971, 0.5954, 0.6797, 0.605, 0.697, 0.5569, 0.6971, 0.5427, 0.6783, 0.593, 0.6693, 0.5954, 0.6797, 0.5427, 0.6783, 0.5384, 0.6655, 0.5927, 0.6632, 0.593, 0.6693, 0.5384, 0.6655, 0.541, 0.6513, 0.593, 0.6568, 0.5927, 0.6632, 0.541, 0.6513, 0.5525, 0.6283, 0.5949, 0.6452, 0.593, 0.6568, 0.5525, 0.6283, 0.5839, 0.5998, 0.6044, 0.6249, 0.5949, 0.6452, 0.605, 0.697, 0.5954, 0.6797, 0.6187, 0.6758, 0.6224, 0.6907, 0.5954, 0.6797, 0.593, 0.6693, 0.618, 0.6679, 0.6187, 0.6758, 0.593, 0.6693, 0.5927, 0.6632, 0.6181, 0.6634, 0.618, 0.6679, 0.5927, 0.6632, 0.593, 0.6568, 0.6183, 0.6588, 0.6181, 0.6634, 0.593, 0.6568, 0.5949, 0.6452, 0.619, 0.6507, 0.6183, 0.6588, 0.5949, 0.6452, 0.6044, 0.6249, 0.6219, 0.6347, 0.619, 0.6507, 0.7875, 0.5748, 0.7771, 0.5606, 0.8011, 0.5606, 0.6351, 0.7284, 0.6381, 0.6899, 0.6538, 0.6934, 0.6376, 0.6382, 0.6407, 0.5995, 0.6534, 0.6374, 0.6351, 0.7284, 0.6538, 0.6934, 0.6713, 0.7032, 0.6534, 0.6374, 0.6407, 0.5995, 0.6708, 0.6312, 0.6351, 0.7284, 0.6713, 0.7032, 0.6916, 0.7284, 0.6708, 0.6312, 0.6407, 0.5995, 0.6902, 0.6122, 0.7521, 0.5995, 0.7774, 0.6106, 0.7624, 0.6237, 0.8151, 0.6904, 0.8055, 0.7167, 0.795, 0.6923, 0.7521, 0.5995, 0.7624, 0.6237, 0.7424, 0.6255, 0.795, 0.6923, 0.8055, 0.7167, 0.78, 0.7053, 0.6351, 0.7284, 0.5857, 0.7161, 0.605, 0.697, 0.5839, 0.5998, 0.6407, 0.5995, 0.6044, 0.6249, 0.6351, 0.7284, 0.605, 0.697, 0.6224, 0.6907, 0.6044, 0.6249, 0.6407, 0.5995, 0.6219, 0.6347, 0.6351, 0.7284, 0.6224, 0.6907, 0.6381, 0.6899, 0.6224, 0.6907, 0.6187, 0.6758, 0.6377, 0.6754, 0.6381, 0.6899, 0.6187, 0.6758, 0.618, 0.6679, 0.6377, 0.6681, 0.6377, 0.6754, 0.618, 0.6679, 0.6181, 0.6634, 0.6379, 0.664, 0.6377, 0.6681, 0.6181, 0.6634, 0.6183, 0.6588, 0.6381, 0.6599, 0.6379, 0.664, 0.6183, 0.6588, 0.619, 0.6507, 0.6381, 0.6526, 0.6381, 0.6599, 0.619, 0.6507, 0.6219, 0.6347, 0.6376, 0.6382, 0.6381, 0.6526, 0.6219, 0.6347, 0.6407, 0.5995, 0.6376, 0.6382, 0.6461, 0.5529, 0.643, 0.5405, 0.658, 0.5397, 0.6592, 0.5519, 0.643, 0.5405, 0.6422, 0.5344, 0.6576, 0.5338, 0.658, 0.5397, 0.6422, 0.5344, 0.6421, 0.5309, 0.6576, 0.5306, 0.6576, 0.5338, 0.6421, 0.5309, 0.6421, 0.5274, 0.6576, 0.5273, 0.6576, 0.5306, 0.6421, 0.5274, 0.6421, 0.5211, 0.6572, 0.5215, 0.6576, 0.5273, 0.6421, 0.5211, 0.6425, 0.5077, 0.656, 0.5093, 0.6572, 0.5215, 0.6592, 0.5519, 0.658, 0.5397, 0.6731, 0.5401, 0.6726, 0.5535, 0.658, 0.5397, 0.6576, 0.5338, 0.6731, 0.5338, 0.6731, 0.5401, 0.6576, 0.5338, 0.6576, 0.5306, 0.6731, 0.5303, 0.6731, 0.5338, 0.6576, 0.5306, 0.6576, 0.5273, 0.673, 0.5268, 0.6731, 0.5303, 0.6576, 0.5273, 0.6572, 0.5215, 0.6722, 0.5206, 0.673, 0.5268, 0.6572, 0.5215, 0.656, 0.5093, 0.6692, 0.5083, 0.6722, 0.5206, 0.6726, 0.5535, 0.6731, 0.5401, 0.6909, 0.542, 0.6877, 0.5583, 0.6731, 0.5401, 0.6731, 0.5338, 0.6912, 0.534, 0.6909, 0.542, 0.6731, 0.5338, 0.6731, 0.5303, 0.6912, 0.5296, 0.6912, 0.534, 0.6731, 0.5303, 0.673, 0.5268, 0.6909, 0.5254, 0.6912, 0.5296, 0.673, 0.5268, 0.6722, 0.5206, 0.6894, 0.5179, 0.6909, 0.5254, 0.6722, 0.5206, 0.6692, 0.5083, 0.6832, 0.5044, 0.6894, 0.5179, 0.6877, 0.5583, 0.6909, 0.542, 0.7159, 0.5469, 0.7061, 0.5695, 0.6909, 0.542, 0.6912, 0.534, 0.7171, 0.5346, 0.7159, 0.5469, 0.6912, 0.534, 0.6912, 0.5296, 0.7169, 0.5279, 0.7171, 0.5346, 0.6912, 0.5296, 0.6909, 0.5254, 0.716, 0.5217, 0.7169, 0.5279, 0.6909, 0.5254, 0.6894, 0.5179, 0.7124, 0.5112, 0.716, 0.5217, 0.6894, 0.5179, 0.6832, 0.5044, 0.6997, 0.4949, 0.7124, 0.5112, 0.7061, 0.5695, 0.7159, 0.5469, 0.7643, 0.5632, 0.7301, 0.5991, 0.7159, 0.5469, 0.7171, 0.5346, 0.7751, 0.5364, 0.7643, 0.5632, 0.7171, 0.5346, 0.7169, 0.5279, 0.7766, 0.5203, 0.7751, 0.5364, 0.7169, 0.5279, 0.716, 0.5217, 0.7706, 0.5065, 0.7766, 0.5203, 0.716, 0.5217, 0.7124, 0.5112, 0.7528, 0.4871, 0.7706, 0.5065, 0.7124, 0.5112, 0.6997, 0.4949, 0.7183, 0.4703, 0.7528, 0.4871, 0.597, 0.5911, 0.5623, 0.5742, 0.6028, 0.55, 0.6156, 0.5664, 0.5623, 0.5742, 0.5444, 0.5548, 0.5991, 0.5395, 0.6028, 0.55, 0.5444, 0.5548, 0.5384, 0.5409, 0.5983, 0.5333, 0.5991, 0.5395, 0.5384, 0.5409, 0.54, 0.5248, 0.598, 0.5266, 0.5983, 0.5333, 0.54, 0.5248, 0.5507, 0.4979, 0.5993, 0.5143, 0.598, 0.5266, 0.5507, 0.4979, 0.5849, 0.4623, 0.609, 0.4917, 0.5993, 0.5143, 0.6156, 0.5664, 0.6028, 0.55, 0.6258, 0.5432, 0.6321, 0.5568, 0.6028, 0.55, 0.5991, 0.5395, 0.6243, 0.5358, 0.6258, 0.5432, 0.5991, 0.5395, 0.5983, 0.5333, 0.624, 0.5315, 0.6243, 0.5358, 0.5983, 0.5333, 0.598, 0.5266, 0.624, 0.5271, 0.624, 0.5315, 0.598, 0.5266, 0.5993, 0.5143, 0.6243, 0.5192, 0.624, 0.5271, 0.5993, 0.5143, 0.609, 0.4917, 0.6274, 0.5029, 0.6243, 0.5192, 0.7875, 0.5991, 0.7771, 0.5848, 0.8011, 0.5848, 0.659, 0.5991, 0.6461, 0.5529, 0.6592, 0.5519, 0.6425, 0.5077, 0.6562, 0.462, 0.656, 0.5093, 0.659, 0.5991, 0.6592, 0.5519, 0.6726, 0.5535, 0.656, 0.5093, 0.6562, 0.462, 0.6692, 0.5083, 0.659, 0.5991, 0.6726, 0.5535, 0.6877, 0.5583, 0.6692, 0.5083, 0.6562, 0.462, 0.6832, 0.5044, 0.659, 0.5991, 0.6877, 0.5583, 0.7061, 0.5695, 0.6832, 0.5044, 0.6562, 0.462, 0.6997, 0.4949, 0.659, 0.5991, 0.7061, 0.5695, 0.7301, 0.5991, 0.6997, 0.4949, 0.6562, 0.462, 0.7183, 0.4703, 0.659, 0.5991, 0.597, 0.5911, 0.6156, 0.5664, 0.5849, 0.4623, 0.6562, 0.462, 0.609, 0.4917, 0.659, 0.5991, 0.6156, 0.5664, 0.6321, 0.5568, 0.609, 0.4917, 0.6562, 0.462, 0.6274, 0.5029, 0.659, 0.5991, 0.6321, 0.5568, 0.6461, 0.5529, 0.6321, 0.5568, 0.6258, 0.5432, 0.643, 0.5405, 0.6461, 0.5529, 0.6258, 0.5432, 0.6243, 0.5358, 0.6422, 0.5344, 0.643, 0.5405, 0.6243, 0.5358, 0.624, 0.5315, 0.6421, 0.5309, 0.6422, 0.5344, 0.624, 0.5315, 0.624, 0.5271, 0.6421, 0.5274, 0.6421, 0.5309, 0.624, 0.5271, 0.6243, 0.5192, 0.6421, 0.5211, 0.6421, 0.5274, 0.6243, 0.5192, 0.6274, 0.5029, 0.6425, 0.5077, 0.6421, 0.5211, 0.6274, 0.5029, 0.6562, 0.462, 0.6425, 0.5077, 0.7951, 0.8102, 0.7868, 0.7931, 0.8198, 0.7845, 0.8151, 0.8084, 0.7868, 0.7931, 0.7817, 0.7824, 0.8198, 0.7672, 0.8198, 0.7845, 0.7817, 0.7824, 0.7788, 0.7759, 0.8174, 0.7571, 0.8198, 0.7672, 0.7788, 0.7759, 0.7758, 0.7694, 0.8111, 0.7495, 0.8174, 0.7571, 0.7758, 0.7694, 0.7707, 0.7587, 0.7978, 0.7395, 0.8111, 0.7495, 0.7707, 0.7587, 0.7625, 0.7416, 0.7775, 0.7285, 0.7978, 0.7395, 0.69, 0.7411, 0.7188, 0.7601, 0.6802, 0.7775, 0.6706, 0.7602, 0.7188, 0.7601, 0.733, 0.7789, 0.6827, 0.7879, 0.6802, 0.7775, 0.733, 0.7789, 0.7373, 0.7917, 0.683, 0.794, 0.6827, 0.7879, 0.7373, 0.7917, 0.7347, 0.8059, 0.6827, 0.8004, 0.683, 0.794, 0.7347, 0.8059, 0.7232, 0.8289, 0.6808, 0.812, 0.6827, 0.8004, 0.7232, 0.8289, 0.6917, 0.8574, 0.6713, 0.8323, 0.6808, 0.812, 0.6706, 0.7602, 0.6802, 0.7775, 0.6569, 0.7814, 0.6533, 0.7665, 0.6802, 0.7775, 0.6827, 0.7879, 0.6577, 0.7893, 0.6569, 0.7814, 0.6827, 0.7879, 0.683, 0.794, 0.6576, 0.7938, 0.6577, 0.7893, 0.683, 0.794, 0.6827, 0.8004, 0.6573, 0.7984, 0.6576, 0.7938, 0.6827, 0.8004, 0.6808, 0.812, 0.6567, 0.8065, 0.6573, 0.7984, 0.6808, 0.812, 0.6713, 0.8323, 0.6538, 0.8225, 0.6567, 0.8065, 0.6533, 0.7665, 0.6569, 0.7814, 0.638, 0.7818, 0.6375, 0.7673, 0.6569, 0.7814, 0.6577, 0.7893, 0.6379, 0.7891, 0.638, 0.7818, 0.6577, 0.7893, 0.6576, 0.7938, 0.6378, 0.7932, 0.6379, 0.7891, 0.6576, 0.7938, 0.6573, 0.7984, 0.6376, 0.7973, 0.6378, 0.7932, 0.6573, 0.7984, 0.6567, 0.8065, 0.6376, 0.8046, 0.6376, 0.7973, 0.6567, 0.8065, 0.6538, 0.8225, 0.638, 0.819, 0.6376, 0.8046, 0.6375, 0.7673, 0.638, 0.7818, 0.6189, 0.7798, 0.6218, 0.7638, 0.638, 0.7818, 0.6379, 0.7891, 0.6182, 0.788, 0.6189, 0.7798, 0.6379, 0.7891, 0.6378, 0.7932, 0.6179, 0.7926, 0.6182, 0.788, 0.6378, 0.7932, 0.6376, 0.7973, 0.6179, 0.7971, 0.6179, 0.7926, 0.6376, 0.7973, 0.6376, 0.8046, 0.6186, 0.8049, 0.6179, 0.7971, 0.6376, 0.8046, 0.638, 0.819, 0.6222, 0.8198, 0.6186, 0.8049, 0.6218, 0.7638, 0.6189, 0.7798, 0.5948, 0.7744, 0.6044, 0.754, 0.6189, 0.7798, 0.6182, 0.788, 0.5929, 0.7859, 0.5948, 0.7744, 0.6182, 0.788, 0.6179, 0.7926, 0.5926, 0.7924, 0.5929, 0.7859, 0.6179, 0.7926, 0.6179, 0.7971, 0.5929, 0.7984, 0.5926, 0.7924, 0.6179, 0.7971, 0.6186, 0.8049, 0.5953, 0.8088, 0.5929, 0.7984, 0.6186, 0.8049, 0.6222, 0.8198, 0.6048, 0.8261, 0.5953, 0.8088, 0.6044, 0.754, 0.5948, 0.7744, 0.5525, 0.7574, 0.5841, 0.7288, 0.5948, 0.7744, 0.5929, 0.7859, 0.541, 0.7804, 0.5525, 0.7574, 0.5929, 0.7859, 0.5926, 0.7924, 0.5384, 0.7946, 0.541, 0.7804, 0.5926, 0.7924, 0.5929, 0.7984, 0.5426, 0.8074, 0.5384, 0.7946, 0.5929, 0.7984, 0.5953, 0.8088, 0.5568, 0.8262, 0.5426, 0.8074, 0.5953, 0.8088, 0.6048, 0.8261, 0.5854, 0.845, 0.5568, 0.8262, 0.8119, 0.5991, 0.8015, 0.5848, 0.8256, 0.5848, 0.8054, 0.8344, 0.7951, 0.8102, 0.8151, 0.8084, 0.7625, 0.7416, 0.752, 0.7171, 0.7775, 0.7285, 0.6405, 0.7288, 0.69, 0.7411, 0.6706, 0.7602, 0.6917, 0.8574, 0.635, 0.8577, 0.6713, 0.8323, 0.6405, 0.7288, 0.6706, 0.7602, 0.6533, 0.7665, 0.6713, 0.8323, 0.635, 0.8577, 0.6538, 0.8225, 0.6405, 0.7288, 0.6533, 0.7665, 0.6375, 0.7673, 0.6538, 0.8225, 0.635, 0.8577, 0.638, 0.819, 0.6405, 0.7288, 0.6375, 0.7673, 0.6218, 0.7638, 0.638, 0.819, 0.635, 0.8577, 0.6222, 0.8198, 0.6405, 0.7288, 0.6218, 0.7638, 0.6044, 0.754, 0.6222, 0.8198, 0.635, 0.8577, 0.6048, 0.8261, 0.6405, 0.7288, 0.6044, 0.754, 0.5841, 0.7288, 0.6048, 0.8261, 0.635, 0.8577, 0.5854, 0.845, 0.8054, 0.8344, 0.7801, 0.8233, 0.7951, 0.8102, 0.7801, 0.8233, 0.7597, 0.8122, 0.7868, 0.7931, 0.7951, 0.8102, 0.7597, 0.8122, 0.7464, 0.8022, 0.7817, 0.7824, 0.7868, 0.7931, 0.7464, 0.8022, 0.7401, 0.7946, 0.7788, 0.7759, 0.7817, 0.7824, 0.7401, 0.7946, 0.7377, 0.7845, 0.7758, 0.7694, 0.7788, 0.7759, 0.7377, 0.7845, 0.7377, 0.7672, 0.7707, 0.7587, 0.7758, 0.7694, 0.7377, 0.7672, 0.7424, 0.7435, 0.7625, 0.7416, 0.7707, 0.7587, 0.7424, 0.7435, 0.752, 0.7171, 0.7625, 0.7416])
me_cylinder.use_remesh_preserve_volume = False
me_cylinder.use_remesh_preserve_attributes = False
me_cylinder.use_mirror_vertex_groups = False
me_cylinder.update()

# ---- objects
ob_cylinder = bpy.data.objects.new('Cylinder', me_cylinder)
ob_lamp = bpy.data.objects.new('Lamp', light_lamp)
ob_camera = bpy.data.objects.new('Camera', cam_camera)

# ---- transforms, parenting, visibility, modifiers, constraints
ob_cylinder.location = (0.0, 0.0, 0.0)
ob_cylinder.scale = (0.3269, 0.3269, 0.9945)
ob_cylinder.lineart.crease_threshold = 0.0
ob_lamp.location = (4.076, 1.005, 5.904)
ob_lamp.rotation_euler = (0.6503, 0.05522, 1.866)
ob_lamp.lock_rotations_4d = False
ob_lamp.empty_display_type = 'ARROWS'
ob_lamp.color = (0.0, 0.0, 0.0, 0.0)
ob_lamp.lineart.crease_threshold = 0.0
ob_camera.location = (7.481, -6.508, 5.344)
ob_camera.rotation_euler = (1.109, 0.01082, 0.8149)
ob_camera.lock_rotations_4d = False
ob_camera.empty_display_type = 'ARROWS'
ob_camera.color = (0.0, 0.0, 0.0, 0.0)
ob_camera.display_type = 'WIRE'
ob_camera.lineart.crease_threshold = 0.0

# ---- collection membership
col_collection_1.objects.link(ob_cylinder)
col_collection_1.objects.link(ob_lamp)
col_collection_1.objects.link(ob_camera)

# ---- scene / render settings (as saved in the file)
scene.camera = ob_camera
scene.frame_start = 1; scene.frame_end = 250; scene.frame_set(0)
scene.render.engine = 'BLENDER_EEVEE_NEXT'
scene.render.resolution_percentage = 50
scene.render.dither_intensity = 0.0
scene.cycles.use_denoising = False
scene.cycles.samples = 10
scene.cycles.sampling_pattern = 'TABULATED_SOBOL'
scene.cycles.light_sampling_threshold = 0.0
scene.cycles.use_adaptive_sampling = False
scene.cycles.use_light_tree = False
scene.cycles.blur_glossy = 0.0
scene.cycles.volume_bounces = 1
scene.cycles.pixel_filter_type = 'GAUSSIAN'
scene.cycles.sample_clamp_indirect = 0.0
scene.view_settings.view_transform = 'Standard'
bpy.context.view_layer.update()
